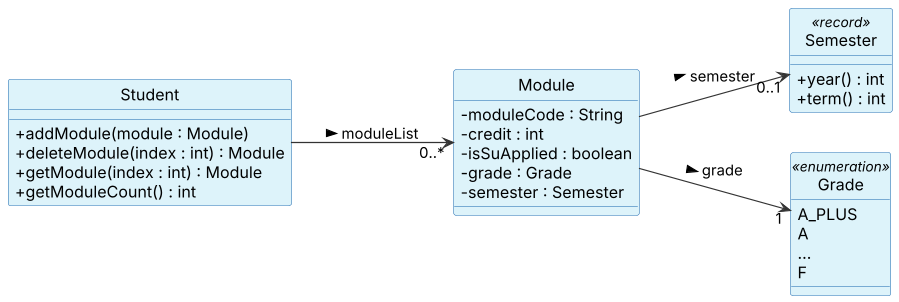

The diagram above was rendered by PlantUML. Its source (embedded in the PNG):
@startuml
!include style.puml
left to right direction

class Student {
    + addModule(module : Module)
    + deleteModule(index : int) : Module
    + getModule(index : int) : Module
    + getModuleCount() : int
}

class Module {
    - moduleCode : String
    - credit : int
    - isSuApplied : boolean
    - grade : Grade
    - semester : Semester
}

class "Semester" as Semester <<record>> {
    + year() : int
    + term() : int
}

class Grade <<enumeration>> {
    A_PLUS
    A
    ...
    F
}

Student --> "0..*" Module : moduleList >
Module --> "1" Grade : grade >
Module --> "0..1" Semester : semester >
@enduml